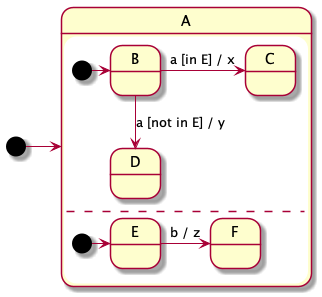

The diagram above was rendered by PlantUML. Its source (embedded in the PNG):
@startuml

state A {
    state B
    state C
    state D
    [*] -> B
    B -> C : a [in E] / x
    B --> D : a [not in E] / y
    --
    state E
    state F
    [*] -> E
    E -> F : b / z
}
[*] -> A

@enduml